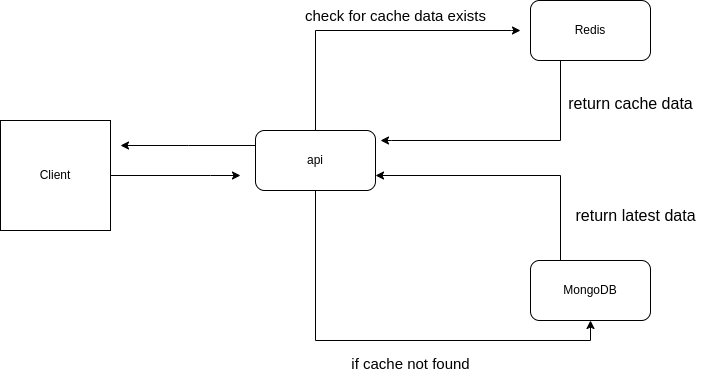

The diagram above was exported from draw.io. Its source (the exported page's mxGraphModel, read from the mxfile embedded in the PNG):
<mxGraphModel dx="1434" dy="806" grid="1" gridSize="10" guides="1" tooltips="1" connect="1" arrows="1" fold="1" page="1" pageScale="1" pageWidth="850" pageHeight="1100" math="0" shadow="0">
  <root>
    <mxCell id="0" />
    <mxCell id="1" parent="0" />
    <mxCell id="qhraK_F75_Y7Hrsz0CLt-10" style="edgeStyle=orthogonalEdgeStyle;rounded=0;orthogonalLoop=1;jettySize=auto;html=1;exitX=1;exitY=0.5;exitDx=0;exitDy=0;" edge="1" parent="1" source="qhraK_F75_Y7Hrsz0CLt-1">
      <mxGeometry relative="1" as="geometry">
        <mxPoint x="350" y="365" as="targetPoint" />
        <Array as="points">
          <mxPoint x="320" y="365" />
          <mxPoint x="320" y="365" />
        </Array>
      </mxGeometry>
    </mxCell>
    <mxCell id="qhraK_F75_Y7Hrsz0CLt-1" value="Client" style="whiteSpace=wrap;html=1;aspect=fixed;" vertex="1" parent="1">
      <mxGeometry x="110" y="310" width="110" height="110" as="geometry" />
    </mxCell>
    <mxCell id="qhraK_F75_Y7Hrsz0CLt-11" style="edgeStyle=orthogonalEdgeStyle;rounded=0;orthogonalLoop=1;jettySize=auto;html=1;exitX=0;exitY=0.25;exitDx=0;exitDy=0;" edge="1" parent="1" source="qhraK_F75_Y7Hrsz0CLt-2">
      <mxGeometry relative="1" as="geometry">
        <mxPoint x="230" y="335" as="targetPoint" />
      </mxGeometry>
    </mxCell>
    <mxCell id="qhraK_F75_Y7Hrsz0CLt-12" style="edgeStyle=orthogonalEdgeStyle;rounded=0;orthogonalLoop=1;jettySize=auto;html=1;exitX=0.5;exitY=0;exitDx=0;exitDy=0;" edge="1" parent="1" source="qhraK_F75_Y7Hrsz0CLt-2">
      <mxGeometry relative="1" as="geometry">
        <mxPoint x="630" y="220" as="targetPoint" />
        <Array as="points">
          <mxPoint x="425" y="220" />
          <mxPoint x="621" y="220" />
        </Array>
      </mxGeometry>
    </mxCell>
    <mxCell id="qhraK_F75_Y7Hrsz0CLt-14" style="edgeStyle=orthogonalEdgeStyle;rounded=0;orthogonalLoop=1;jettySize=auto;html=1;exitX=0.5;exitY=1;exitDx=0;exitDy=0;entryX=0.5;entryY=1;entryDx=0;entryDy=0;" edge="1" parent="1" source="qhraK_F75_Y7Hrsz0CLt-2" target="qhraK_F75_Y7Hrsz0CLt-4">
      <mxGeometry relative="1" as="geometry" />
    </mxCell>
    <mxCell id="qhraK_F75_Y7Hrsz0CLt-2" value="api" style="rounded=1;whiteSpace=wrap;html=1;" vertex="1" parent="1">
      <mxGeometry x="365" y="320" width="120" height="60" as="geometry" />
    </mxCell>
    <mxCell id="qhraK_F75_Y7Hrsz0CLt-13" style="edgeStyle=orthogonalEdgeStyle;rounded=0;orthogonalLoop=1;jettySize=auto;html=1;exitX=0.25;exitY=1;exitDx=0;exitDy=0;" edge="1" parent="1" source="qhraK_F75_Y7Hrsz0CLt-3">
      <mxGeometry relative="1" as="geometry">
        <mxPoint x="490" y="330" as="targetPoint" />
        <Array as="points">
          <mxPoint x="670" y="330" />
          <mxPoint x="501" y="330" />
        </Array>
      </mxGeometry>
    </mxCell>
    <mxCell id="qhraK_F75_Y7Hrsz0CLt-3" value="Redis" style="rounded=1;whiteSpace=wrap;html=1;" vertex="1" parent="1">
      <mxGeometry x="640" y="190" width="120" height="60" as="geometry" />
    </mxCell>
    <mxCell id="qhraK_F75_Y7Hrsz0CLt-15" style="edgeStyle=orthogonalEdgeStyle;rounded=0;orthogonalLoop=1;jettySize=auto;html=1;exitX=0.25;exitY=0;exitDx=0;exitDy=0;entryX=1;entryY=0.75;entryDx=0;entryDy=0;" edge="1" parent="1" source="qhraK_F75_Y7Hrsz0CLt-4" target="qhraK_F75_Y7Hrsz0CLt-2">
      <mxGeometry relative="1" as="geometry" />
    </mxCell>
    <mxCell id="qhraK_F75_Y7Hrsz0CLt-4" value="MongoDB" style="rounded=1;whiteSpace=wrap;html=1;" vertex="1" parent="1">
      <mxGeometry x="640" y="450" width="120" height="60" as="geometry" />
    </mxCell>
    <mxCell id="qhraK_F75_Y7Hrsz0CLt-16" value="check for cache data exists" style="text;html=1;align=center;verticalAlign=middle;resizable=0;points=[];autosize=1;strokeColor=none;fillColor=none;fontSize=15;" vertex="1" parent="1">
      <mxGeometry x="405" y="190" width="200" height="30" as="geometry" />
    </mxCell>
    <mxCell id="qhraK_F75_Y7Hrsz0CLt-17" value="return cache data" style="text;html=1;align=center;verticalAlign=middle;resizable=0;points=[];autosize=1;strokeColor=none;fillColor=none;fontSize=16;" vertex="1" parent="1">
      <mxGeometry x="665" y="278" width="150" height="30" as="geometry" />
    </mxCell>
    <mxCell id="qhraK_F75_Y7Hrsz0CLt-18" value="if cache not found" style="text;html=1;align=center;verticalAlign=middle;resizable=0;points=[];autosize=1;strokeColor=none;fillColor=none;fontSize=15;" vertex="1" parent="1">
      <mxGeometry x="450" y="538" width="140" height="30" as="geometry" />
    </mxCell>
    <mxCell id="qhraK_F75_Y7Hrsz0CLt-19" value="return latest data" style="text;html=1;align=center;verticalAlign=middle;resizable=0;points=[];autosize=1;strokeColor=none;fillColor=none;fontSize=16;" vertex="1" parent="1">
      <mxGeometry x="675" y="390" width="140" height="30" as="geometry" />
    </mxCell>
  </root>
</mxGraphModel>